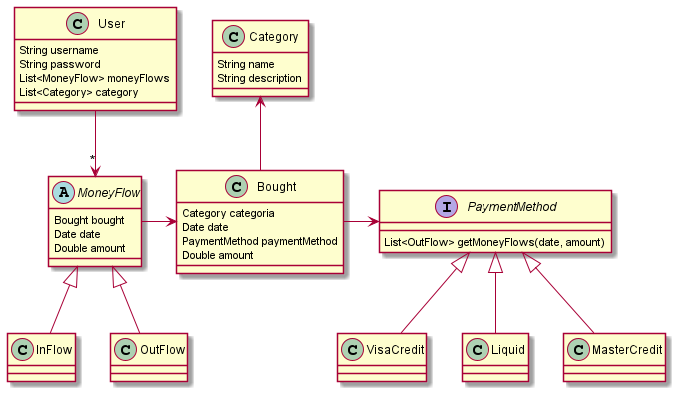

The diagram above was rendered by PlantUML. Its source (embedded in the PNG):
@startuml

interface PaymentMethod {
   List<OutFlow> getMoneyFlows(date, amount)
}

class Bought {
   Category categoria
   Date date
   PaymentMethod paymentMethod
   Double amount
}

class Category {
    String name
    String description
}

abstract class MoneyFlow {
    Bought bought
    Date date
    Double amount
}

class InFlow

class OutFlow

class VisaCredit

class Liquid

class MasterCredit

class User {
    String username
    String password
    List<MoneyFlow> moneyFlows
    List<Category> category
}

VisaCredit -u-|> PaymentMethod
Liquid -u-|> PaymentMethod
MasterCredit -u-|> PaymentMethod

Bought -u-> Category

Bought -r-> PaymentMethod

MoneyFlow -> Bought

InFlow -u-|> MoneyFlow
OutFlow -u-|> MoneyFlow

User -->"*" MoneyFlow

@enduml